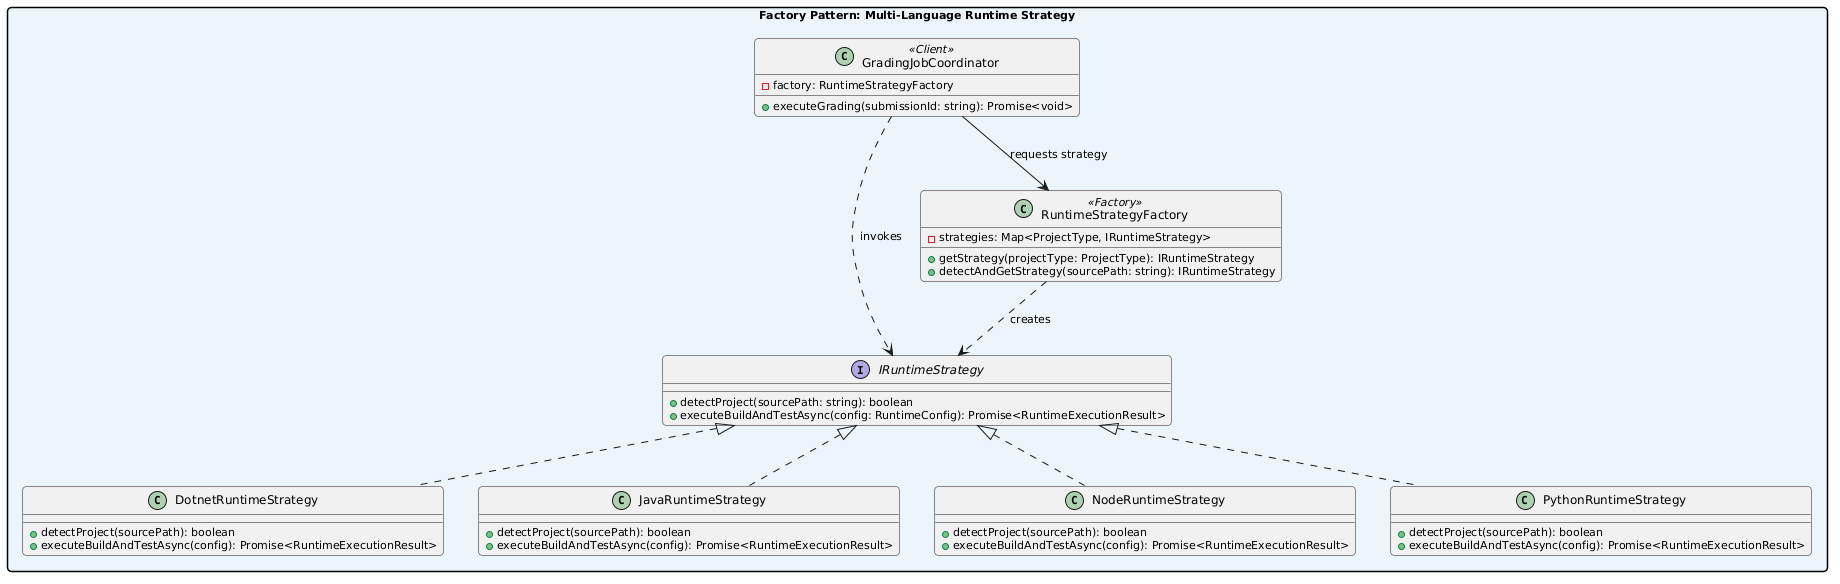

The diagram above was rendered by PlantUML. Its source (embedded in the PNG):
@startuml
skinparam packageStyle rectangle
skinparam roundcorner 8
skinparam defaultFontSize 11
skinparam classFontSize 12
skinparam classFontName Arial
skinparam shadowing false

package "Factory Pattern: Multi-Language Runtime Strategy" #EBF5FB {
    interface IRuntimeStrategy {
        + detectProject(sourcePath: string): boolean
        + executeBuildAndTestAsync(config: RuntimeConfig): Promise<RuntimeExecutionResult>
    }

    class DotnetRuntimeStrategy {
        + detectProject(sourcePath): boolean
        + executeBuildAndTestAsync(config): Promise<RuntimeExecutionResult>
    }

    class JavaRuntimeStrategy {
        + detectProject(sourcePath): boolean
        + executeBuildAndTestAsync(config): Promise<RuntimeExecutionResult>
    }

    class NodeRuntimeStrategy {
        + detectProject(sourcePath): boolean
        + executeBuildAndTestAsync(config): Promise<RuntimeExecutionResult>
    }

    class PythonRuntimeStrategy {
        + detectProject(sourcePath): boolean
        + executeBuildAndTestAsync(config): Promise<RuntimeExecutionResult>
    }

    class RuntimeStrategyFactory <<Factory>> {
        - strategies: Map<ProjectType, IRuntimeStrategy>
        + getStrategy(projectType: ProjectType): IRuntimeStrategy
        + detectAndGetStrategy(sourcePath: string): IRuntimeStrategy
    }

    class GradingJobCoordinator <<Client>> {
        - factory: RuntimeStrategyFactory
        + executeGrading(submissionId: string): Promise<void>
    }

    IRuntimeStrategy <|.. DotnetRuntimeStrategy
    IRuntimeStrategy <|.. JavaRuntimeStrategy
    IRuntimeStrategy <|.. NodeRuntimeStrategy
    IRuntimeStrategy <|.. PythonRuntimeStrategy

    RuntimeStrategyFactory ..> IRuntimeStrategy : creates
    GradingJobCoordinator --> RuntimeStrategyFactory : requests strategy
    GradingJobCoordinator ..> IRuntimeStrategy : invokes
}
@enduml